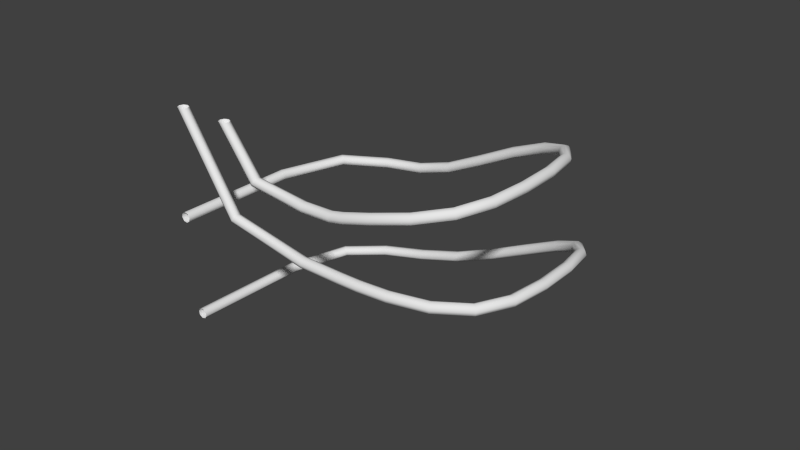 # Source: track_test.blend  (saved by Blender 2.76.0; exported with 4.5.12 LTS)
import bpy
from mathutils import Matrix  # noqa: F401  (used for matrix-valued properties, if any)

bpy.ops.wm.read_factory_settings(use_empty=True)
scene = bpy.context.scene
scene.name = 'Scene'

# ---- collections
col_collection_1 = bpy.data.collections.new('Collection 1'); scene.collection.children.link(col_collection_1)

# ---- world
world_world = bpy.data.worlds.new('World'); scene.world = world_world
world_world.color = (0.05088, 0.05088, 0.05088)
world_world.use_sun_shadow = False
world_world.sun_shadow_jitter_overblur = 0.0
world_world.cycles.sampling_method = 'MANUAL'
world_world.cycles.sample_map_resolution = 256

# ---- curves / text
cu_nurbspath_003 = bpy.data.curves.new('NurbsPath.003', 'CURVE')
cu_nurbspath_003.dimensions = '3D'
_sp = cu_nurbspath_003.splines.new('NURBS'); _sp.points.add(11)
_sp.points.foreach_set('co', [-2.0, 0.0, 2.005, 1.0, -2.0, 0.0, 0.0, 1.0, 1.94, 0.0, 0.0, 1.0, 1.0, 0.0, 0.0, 1.0, 4.0, 0.0, 0.0, 1.0, 4.0, 2.0, 0.0, 1.0, 4.0, 4.0, 0.0, 1.0, 2.0, 4.0, -1.0, 1.0, 0.0, 4.0, -2.0, 1.0, -2.0, 4.0, -2.0, 1.0, -2.0, 2.0, -2.0, 1.0, -2.0, 0.0, -2.0, 1.0])
_sp.order_u = 5
_sp.order_v = 0
_sp.resolution_u = 2
_sp.use_endpoint_u = True
cu_nurbspath_003.use_path = True
cu_nurbspath_003.use_path_clamp = True
cu_nurbspath_003.bevel_resolution = 2
cu_nurbspath_003.bevel_depth = 0.1
cu_nurbspath_003.resolution_u = 2
cu_nurbspath_003.fill_mode = 'FULL'
cu_nurbspath_004 = bpy.data.curves.new('NurbsPath.004', 'CURVE')
cu_nurbspath_004.dimensions = '3D'
_sp = cu_nurbspath_004.splines.new('NURBS'); _sp.points.add(11)
_sp.points.foreach_set('co', [-2.0, 0.0, 2.005, 1.0, -2.0, 0.0, 0.0, 1.0, 1.94, 0.0, 0.0, 1.0, 1.0, 0.0, 0.0, 1.0, 3.751, 0.0, 0.5432, 1.0, 3.751, 2.0, 0.5432, 1.0, 3.751, 4.0, 0.5432, 1.0, 2.0, 4.0, 0.0, 1.0, 0.0, 4.0, -1.446, 1.0, -2.0, 4.0, -0.9431, 1.0, -2.0, 2.0, -1.093, 1.0, -2.0, 0.0, -1.093, 1.0])
_sp.order_u = 5
_sp.order_v = 0
_sp.resolution_u = 2
_sp.use_endpoint_u = True
cu_nurbspath_004.use_path = True
cu_nurbspath_004.use_path_clamp = True
cu_nurbspath_004.bevel_resolution = 2
cu_nurbspath_004.offset = -1.0
cu_nurbspath_004.bevel_depth = 0.1
cu_nurbspath_004.resolution_u = 2
cu_nurbspath_004.fill_mode = 'FULL'

# ---- objects
ob_nurbspath = bpy.data.objects.new('NurbsPath', cu_nurbspath_003)
ob_nurbspath_001 = bpy.data.objects.new('NurbsPath.001', cu_nurbspath_004)

# ---- transforms, parenting, visibility, modifiers, constraints
ob_nurbspath.location = (0.0, 0.0, 0.0)
ob_nurbspath.lineart.crease_threshold = 0.0
ob_nurbspath_001.location = (0.0, 0.0, 0.0)
ob_nurbspath_001.lineart.crease_threshold = 0.0

# ---- collection membership
col_collection_1.objects.link(ob_nurbspath)
col_collection_1.objects.link(ob_nurbspath_001)

# ---- scene / render settings (as saved in the file)
scene.frame_start = 1; scene.frame_end = 250; scene.frame_set(1)
scene.render.engine = 'BLENDER_EEVEE_NEXT'
scene.render.resolution_percentage = 50
scene.render.dither_intensity = 0.0
scene.cycles.use_denoising = False
scene.cycles.samples = 10
scene.cycles.sampling_pattern = 'TABULATED_SOBOL'
scene.cycles.light_sampling_threshold = 0.0
scene.cycles.use_adaptive_sampling = False
scene.cycles.use_light_tree = False
scene.cycles.blur_glossy = 0.0
scene.cycles.pixel_filter_type = 'GAUSSIAN'
scene.cycles.sample_clamp_indirect = 0.0
scene.view_settings.view_transform = 'Standard'
bpy.context.view_layer.update()

# ---- added for rendering (the .blend has no active camera and no usable light): camera, sun
cam_auto = bpy.data.cameras.new('AutoCamera')
cam_auto.lens = 50.0
cam_auto.sensor_width = 36.0
cam_auto.clip_end = 1000.0
ob_auto_camera = bpy.data.objects.new('AutoCamera', cam_auto)
scene.collection.objects.link(ob_auto_camera)
ob_auto_camera.location = (11.7923, -10.9508, 8.63638)
ob_auto_camera.rotation_euler = (1.09748, -7.21219e-08, 0.694738)
scene.camera = ob_auto_camera
light_auto_sun = bpy.data.lights.new('AutoSun', 'SUN')
light_auto_sun.energy = 3.0
light_auto_sun.angle = 0.0523599
ob_auto_sun = bpy.data.objects.new('AutoSun', light_auto_sun)
scene.collection.objects.link(ob_auto_sun)
ob_auto_sun.rotation_euler = (0.872665, 0.174533, 0.523599)
bpy.context.view_layer.update()
